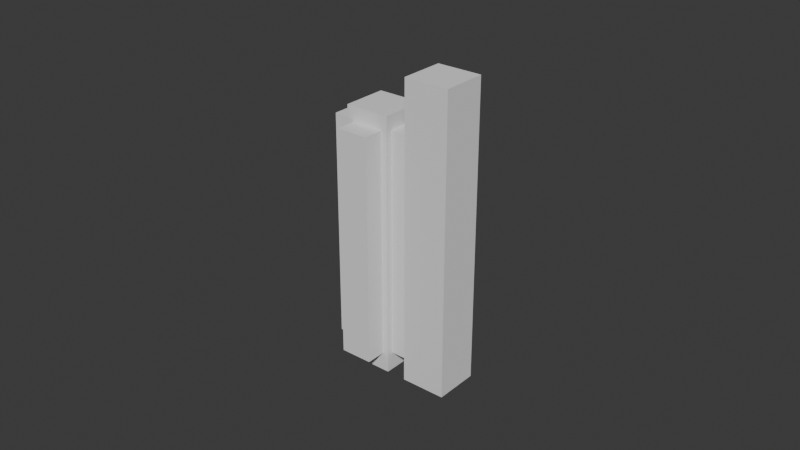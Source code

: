 # Source: TORRE.blend  (saved by Blender 5.1.29; exported with 4.5.12 LTS)
import bpy
from mathutils import Matrix  # noqa: F401  (used for matrix-valued properties, if any)

bpy.ops.wm.read_factory_settings(use_empty=True)
scene = bpy.context.scene
scene.name = 'Scene'

# ---- collections
col_collection = bpy.data.collections.new('Collection'); scene.collection.children.link(col_collection)

# ---- world
world_world = bpy.data.worlds.new('World'); scene.world = world_world
world_world.use_nodes = True; world_world.node_tree.nodes.clear()
_N = world_world.node_tree.nodes; _L = world_world.node_tree.links
n0 = _N.new('ShaderNodeOutputWorld'); n0.name = 'World Output'; n0.location = (200, 100)
n1 = _N.new('ShaderNodeBackground'); n1.name = 'Background'; n1.location = (-200, 100)
n1.inputs[0].default_value = (0.05088, 0.05088, 0.05088, 1.0)
_L.new(n1.outputs[0], n0.inputs[0])
n0.is_active_output = True
world_world.color = (0.05088, 0.05088, 0.05088)
world_world.sun_shadow_jitter_overblur = 0.0

# ---- meshes
me_cube_001 = bpy.data.meshes.new('Cube.001')
me_cube_001.from_pydata([(-0.00724, -0.00724, -0.00724), (-0.00724, -0.00724, 0.00724), (-0.00724, 0.00724, -0.00724), (-0.00724, 0.00724, 0.00724), (0.00724, -0.00724, -0.00724), (0.00724, -0.00724, 0.00724), (0.00724, 0.00724, -0.00724), (0.00724, 0.00724, 0.00724), (-0.00724, -0.00724, 0.07706), (-0.00724, 0.00724, 0.07706), (0.00724, 0.00724, 0.07706), (0.00724, -0.00724, 0.07706)], [], [(0, 1, 3, 2), (2, 3, 7, 6), (6, 7, 5, 4), (4, 5, 1, 0), (2, 6, 4, 0), (5, 7, 10, 11), (10, 9, 8, 11), (3, 1, 8, 9), (1, 5, 11, 8), (7, 3, 9, 10)])
_uv = me_cube_001.uv_layers.new(name='UVMap')
_uv.uv.foreach_set('vector', [0.375, 0.0, 0.625, 0.0, 0.625, 0.25, 0.375, 0.25, 0.375, 0.25, 0.625, 0.25, 0.625, 0.5, 0.375, 0.5, 0.375, 0.5, 0.625, 0.5, 0.625, 0.75, 0.375, 0.75, 0.375, 0.75, 0.625, 0.75, 0.625, 1.0, 0.375, 1.0, 0.125, 0.5, 0.375, 0.5, 0.375, 0.75, 0.125, 0.75, 0.625, 0.75, 0.625, 0.5, 0.625, 0.5, 0.625, 0.75, 0.625, 0.5, 0.875, 0.5, 0.875, 0.75, 0.625, 0.75, 0.625, 0.25, 0.625, 0.0, 0.625, 0.0, 0.625, 0.25, 0.625, 1.0, 0.625, 0.75, 0.625, 0.75, 0.625, 1.0, 0.625, 0.5, 0.625, 0.25, 0.625, 0.25, 0.625, 0.5])
me_cube_001.update()
me_cube_003 = bpy.data.meshes.new('Cube.003')
me_cube_003.from_pydata([(-0.005213, -0.005213, 0.08321), (-0.005213, -0.005213, 0.1567), (-0.005213, 0.005213, 0.08321), (-0.005213, 0.005213, 0.1567), (0.005213, -0.005213, 0.08321), (0.005213, -0.005213, 0.1567), (0.005213, 0.005213, 0.08321), (0.005213, 0.005213, 0.1567), (-0.01375, 0.005213, 0.08321), (-0.01375, -0.005213, 0.08321), (-0.01375, -0.005213, 0.1567), (-0.01375, 0.005213, 0.1567), (-0.005213, 0.0108, 0.1567), (-0.005213, 0.0108, 0.08321), (0.005213, 0.0108, 0.08321), (0.005213, 0.0108, 0.1567), (0.01224, 0.005213, 0.1567), (0.01224, 0.005213, 0.08321), (0.01224, -0.005213, 0.08321), (0.01224, -0.005213, 0.1567), (-0.005213, -0.0137, 0.08321), (-0.005213, -0.0137, 0.1567), (0.005213, -0.0137, 0.1567), (0.005213, -0.0137, 0.08321)], [], [(3, 2, 8, 11), (3, 7, 15, 12), (5, 4, 18, 19), (4, 5, 22, 23), (2, 6, 4, 0), (7, 3, 1, 5), (9, 10, 11, 8), (0, 1, 10, 9), (1, 3, 11, 10), (2, 0, 9, 8), (13, 12, 15, 14), (2, 3, 12, 13), (7, 6, 14, 15), (6, 2, 13, 14), (17, 16, 19, 18), (4, 6, 17, 18), (7, 5, 19, 16), (6, 7, 16, 17), (23, 22, 21, 20), (1, 0, 20, 21), (0, 4, 23, 20), (5, 1, 21, 22)])
_uv = me_cube_003.uv_layers.new(name='UVMap')
_uv.uv.foreach_set('vector', [0.625, 0.25, 0.375, 0.25, 0.375, 0.25, 0.625, 0.25, 0.875, 0.5, 0.625, 0.5, 0.625, 0.5, 0.875, 0.5, 0.625, 0.75, 0.375, 0.75, 0.375, 0.75, 0.625, 0.75, 0.375, 0.75, 0.625, 0.75, 0.625, 0.75, 0.375, 0.75, 0.125, 0.5, 0.375, 0.5, 0.375, 0.75, 0.125, 0.75, 0.625, 0.5, 0.875, 0.5, 0.875, 0.75, 0.625, 0.75, 0.375, 0.0, 0.625, 0.0, 0.625, 0.25, 0.375, 0.25, 0.375, 1.0, 0.625, 1.0, 0.625, 1.0, 0.375, 1.0, 0.875, 0.75, 0.875, 0.5, 0.875, 0.5, 0.875, 0.75, 0.125, 0.5, 0.125, 0.75, 0.125, 0.75, 0.125, 0.5, 0.375, 0.25, 0.625, 0.25, 0.625, 0.5, 0.375, 0.5, 0.375, 0.25, 0.625, 0.25, 0.625, 0.25, 0.375, 0.25, 0.625, 0.5, 0.375, 0.5, 0.375, 0.5, 0.625, 0.5, 0.375, 0.5, 0.125, 0.5, 0.125, 0.5, 0.375, 0.5, 0.375, 0.5, 0.625, 0.5, 0.625, 0.75, 0.375, 0.75, 0.375, 0.75, 0.375, 0.5, 0.375, 0.5, 0.375, 0.75, 0.625, 0.5, 0.625, 0.75, 0.625, 0.75, 0.625, 0.5, 0.375, 0.5, 0.625, 0.5, 0.625, 0.5, 0.375, 0.5, 0.375, 0.75, 0.625, 0.75, 0.625, 1.0, 0.375, 1.0, 0.625, 1.0, 0.375, 1.0, 0.375, 1.0, 0.625, 1.0, 0.125, 0.75, 0.375, 0.75, 0.375, 0.75, 0.125, 0.75, 0.625, 0.75, 0.875, 0.75, 0.875, 0.75, 0.625, 0.75])
me_cube_003.update()
me_cube_004 = bpy.data.meshes.new('Cube.004')
me_cube_004.from_pydata([(0.01363, -0.007251, -0.007251), (0.01363, -0.007251, 0.08984), (0.01363, 0.007251, -0.007251), (0.01363, 0.007251, 0.08984), (0.02813, -0.007251, -0.007251), (0.02813, -0.007251, 0.08984), (0.02813, 0.007251, -0.007251), (0.02813, 0.007251, 0.08984)], [], [(0, 1, 3, 2), (2, 3, 7, 6), (6, 7, 5, 4), (4, 5, 1, 0), (2, 6, 4, 0), (7, 3, 1, 5)])
_uv = me_cube_004.uv_layers.new(name='UVMap')
_uv.uv.foreach_set('vector', [0.375, 0.0, 0.625, 0.0, 0.625, 0.25, 0.375, 0.25, 0.375, 0.25, 0.625, 0.25, 0.625, 0.5, 0.375, 0.5, 0.375, 0.5, 0.625, 0.5, 0.625, 0.75, 0.375, 0.75, 0.375, 0.75, 0.625, 0.75, 0.625, 1.0, 0.375, 1.0, 0.125, 0.5, 0.375, 0.5, 0.375, 0.75, 0.125, 0.75, 0.625, 0.5, 0.875, 0.5, 0.875, 0.75, 0.625, 0.75])
me_cube_004.update()

# ---- objects
ob_cube = bpy.data.objects.new('Cube', me_cube_001)
ob_cube_001 = bpy.data.objects.new('Cube.001', me_cube_003)
ob_cube_002 = bpy.data.objects.new('Cube.002', me_cube_004)

# ---- transforms, parenting, visibility, modifiers, constraints
ob_cube.location = (0.0, 0.0, 0.0)
_m = ob_cube.modifiers.new('Boolean', 'BOOLEAN')
_m.object = ob_cube_001
ob_cube_001.location = (0.0, 0.0, -0.08444)
ob_cube_002.location = (0.0, 0.0, 0.0)

# ---- collection membership
col_collection.objects.link(ob_cube)
col_collection.objects.link(ob_cube_001)
col_collection.objects.link(ob_cube_002)

# ---- scene / render settings (as saved in the file)
scene.frame_start = 1; scene.frame_end = 250; scene.frame_set(1)
scene.render.engine = 'BLENDER_EEVEE_NEXT'
scene.render.bake_bias = 0.0
scene.render.bake_samples = 0
scene.cycles.sampling_pattern = 'TABULATED_SOBOL'
scene.eevee.use_volume_custom_range = False
bpy.context.view_layer.update()

# ---- added for rendering (the .blend has no active camera and no usable light): camera, sun
cam_auto = bpy.data.cameras.new('AutoCamera')
cam_auto.lens = 50.0
cam_auto.sensor_width = 36.0
cam_auto.clip_end = 1000.0
ob_auto_camera = bpy.data.objects.new('AutoCamera', cam_auto)
scene.collection.objects.link(ob_auto_camera)
ob_auto_camera.location = (0.192235, -0.223503, 0.189329)
ob_auto_camera.rotation_euler = (1.09748, -7.21219e-08, 0.694738)
scene.camera = ob_auto_camera
light_auto_sun = bpy.data.lights.new('AutoSun', 'SUN')
light_auto_sun.energy = 3.0
light_auto_sun.angle = 0.0523599
ob_auto_sun = bpy.data.objects.new('AutoSun', light_auto_sun)
scene.collection.objects.link(ob_auto_sun)
ob_auto_sun.rotation_euler = (0.872665, 0.174533, 0.523599)
bpy.context.view_layer.update()
